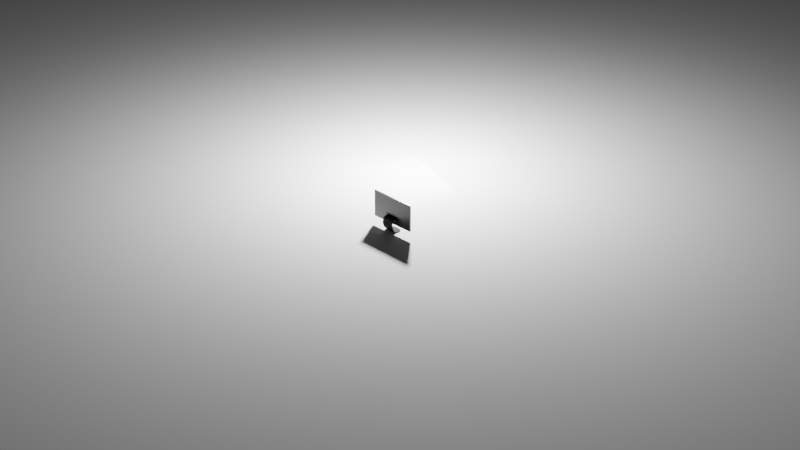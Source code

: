 # Source: monitor.blend  (saved by Blender 4.2.66; exported with 4.5.12 LTS)
import bpy
from mathutils import Matrix  # noqa: F401  (used for matrix-valued properties, if any)

bpy.ops.wm.read_factory_settings(use_empty=True)
scene = bpy.context.scene
scene.name = 'Scene'

# ---- collections
col_collection = bpy.data.collections.new('Collection'); scene.collection.children.link(col_collection)

# ---- materials (node trees are filled in below, after node groups)
mat_material_005 = bpy.data.materials.new('Material.005')
mat_material_001 = bpy.data.materials.new('Material.001')
mat_material_002 = bpy.data.materials.new('Material.002')

# ---- material node trees
mat_material_005.use_nodes = True; mat_material_005.node_tree.nodes.clear()
_N = mat_material_005.node_tree.nodes; _L = mat_material_005.node_tree.links
n0 = _N.new('ShaderNodeBsdfPrincipled'); n0.name = 'Principled BSDF'; n0.location = (10, 300)
n0.inputs[0].default_value = (0.06828, 0.06828, 0.06828, 1.0)
n0.inputs[1].default_value = 0.8101
n0.inputs[2].default_value = 0.9051
n1 = _N.new('ShaderNodeOutputMaterial'); n1.name = 'Material Output'; n1.location = (300, 300)
_L.new(n0.outputs[0], n1.inputs[0])
n1.is_active_output = True
mat_material_001.use_nodes = True; mat_material_001.node_tree.nodes.clear()
_N = mat_material_001.node_tree.nodes; _L = mat_material_001.node_tree.links
n0 = _N.new('ShaderNodeBsdfPrincipled'); n0.name = 'Principled BSDF'; n0.location = (10, 300)
n0.inputs[0].default_value = (0.04023, 0.04023, 0.04023, 1.0)
n0.inputs[1].default_value = 0.2025
n0.inputs[2].default_value = 0.2952
n1 = _N.new('ShaderNodeOutputMaterial'); n1.name = 'Material Output'; n1.location = (300, 300)
_L.new(n0.outputs[0], n1.inputs[0])
n1.is_active_output = True
mat_material_002.use_nodes = True; mat_material_002.node_tree.nodes.clear()
_N = mat_material_002.node_tree.nodes; _L = mat_material_002.node_tree.links
n0 = _N.new('ShaderNodeBsdfPrincipled'); n0.name = 'Principled BSDF'; n0.location = (10, 300)
n0.inputs[0].default_value = (0.0, 0.0, 0.0, 1.0)
n0.inputs[1].default_value = 0.5
n0.inputs[2].default_value = 0.0
n1 = _N.new('ShaderNodeOutputMaterial'); n1.name = 'Material Output'; n1.location = (300, 300)
_L.new(n0.outputs[0], n1.inputs[0])
n1.is_active_output = True

# ---- world
world_world = bpy.data.worlds.new('World'); scene.world = world_world
world_world.use_nodes = True; world_world.node_tree.nodes.clear()
_N = world_world.node_tree.nodes; _L = world_world.node_tree.links
n0 = _N.new('ShaderNodeOutputWorld'); n0.name = 'World Output'; n0.location = (300, 300)
n1 = _N.new('ShaderNodeBackground'); n1.name = 'Background'; n1.location = (10, 300)
n1.inputs[0].default_value = (0.05088, 0.05088, 0.05088, 1.0)
_L.new(n1.outputs[0], n0.inputs[0])
n0.is_active_output = True
world_world.color = (0.05088, 0.05088, 0.05088)
world_world.sun_shadow_jitter_overblur = 0.0

# ---- cameras
cam_camera = bpy.data.cameras.new('Camera')
cam_camera.clip_end = 100.0
cam_camera.ortho_scale = 7.314

# ---- lights
light_light = bpy.data.lights.new('Light', 'POINT')
light_light.energy = 1000.0
light_light.shadow_soft_size = 0.1
light_area = bpy.data.lights.new('Area', 'AREA')
light_area.size = 1.0
light_area.size_y = 1.0

# ---- meshes
me_cube_002 = bpy.data.meshes.new('Cube.002')
me_cube_002.from_pydata([(-0.1182, 0.02944, -0.4464), (0.1182, 0.02944, -0.4464), (-0.0894, 0.01315, -1.316), (0.08942, 0.01315, -1.316), (0.08821, 0.008496, -1.276), (0.087, 0.003808, -1.181), (0.08464, 0.001252, -1.083), (0.08424, -0.00213, -0.8042), (0.08369, -0.002036, -0.484), (0.08297, 0.0002063, -0.1739), (-0.08133, -4.211e-05, -0.1412), (-0.08302, -0.002288, -0.4508), (-0.08488, -0.002385, -0.7705), (-0.0869, 0.000993, -1.049), (-0.08699, 0.003808, -1.181), (-0.08819, 0.008496, -1.276), (-0.1182, 0.02828, -0.3857), (0.1182, 0.02828, -0.3857), (-0.09107, 0.01791, -1.357), (-0.09206, 0.01853, -1.357), (-0.09172, 0.01783, -1.357), (0.09208, 0.01853, -1.357), (0.09109, 0.01791, -1.357), (0.09174, 0.01783, -1.357), (-0.09999, 0.02492, -0.7018), (-0.09911, 0.02447, -0.7018), (0.09913, 0.02447, -0.7018), (0.1, 0.02492, -0.7018), (0.08889, 0.01098, -1.42), (0.08895, 0.01119, -1.421), (0.08942, 0.01107, -1.419), (-0.08893, 0.01119, -1.421), (-0.08887, 0.01098, -1.42), (-0.0894, 0.01107, -1.419), (-0.08769, 0.006314, -1.373), (-0.08767, 0.00624, -1.372), (-0.08838, 0.007005, -1.378), (-0.08648, 0.001491, -1.269), (-0.08647, 0.001459, -1.268), (-0.08704, 0.00201, -1.268), (-0.08626, -0.001665, -1.079), (-0.08626, -0.00168, -1.078), (-0.08679, -0.001213, -1.073), (-0.08422, -0.005095, -0.7888), (-0.08421, -0.005101, -0.7877), (-0.08476, -0.004613, -0.785), (-0.08233, -0.005043, -0.4567), (-0.08233, -0.005039, -0.4557), (-0.08288, -0.004552, -0.4552), (-0.08116, -0.002349, -0.1351), (-0.08061, -0.002826, -0.134), (0.08266, -0.002579, -0.1665), (0.08314, -0.002104, -0.1678), (0.08335, -0.004789, -0.4887), (0.08336, -0.004793, -0.4898), (0.08384, -0.004303, -0.4884), (0.08388, -0.004846, -0.8212), (0.08388, -0.00484, -0.8223), (0.08437, -0.00436, -0.8187), (0.08425, -0.001422, -1.112), (0.08426, -0.001406, -1.113), (0.08474, -0.0009553, -1.108), (0.08648, 0.001458, -1.268), (0.0865, 0.001491, -1.269), (0.08712, 0.002009, -1.268), (0.08771, 0.006314, -1.373), (0.08839, 0.007004, -1.378), (0.08769, 0.00624, -1.372), (0.09121, 0.01867, -1.444), (0.09191, 0.01903, -1.444), (-0.09189, 0.01903, -1.444), (-0.09119, 0.01867, -1.444)], [], [(0, 16, 17, 1), (24, 25, 26, 27, 17, 16), (70, 19, 24, 16, 0), (69, 21, 23, 3, 30), (26, 25, 18, 22), (35, 67, 63, 37), (55, 8, 9, 52), (47, 53, 51, 50), (44, 56, 54, 46), (41, 59, 57, 43), (38, 62, 60, 40), (71, 68, 29, 31), (0, 1, 69, 70), (66, 4, 5, 64), (64, 5, 6, 61), (61, 6, 7, 58), (58, 7, 8, 55), (30, 3, 4, 66), (39, 14, 15, 36), (42, 13, 14, 39), (45, 12, 13, 42), (48, 11, 12, 45), (49, 10, 11, 48), (3, 2, 15, 4), (4, 15, 14, 5), (5, 14, 13, 6), (6, 13, 12, 7), (7, 12, 11, 8), (8, 11, 10, 9), (23, 22, 18, 20, 2, 3), (1, 17, 27, 21, 69), (33, 2, 20, 19, 70), (18, 19, 20), (21, 22, 23), (21, 27, 26, 22), (24, 19, 18, 25), (36, 15, 2, 33), (28, 29, 30), (31, 32, 33), (34, 35, 36), (37, 38, 39), (40, 41, 42), (43, 44, 45), (46, 47, 48), (53, 54, 55), (56, 57, 58), (59, 60, 61), (62, 63, 64), (65, 66, 67), (65, 28, 30, 66), (71, 31, 33, 70), (28, 32, 31, 29), (32, 34, 36, 33), (35, 37, 39, 36), (38, 40, 42, 39), (41, 43, 45, 42), (44, 46, 48, 45), (47, 50, 49, 48), (51, 53, 55, 52), (54, 56, 58, 55), (57, 59, 61, 58), (60, 62, 64, 61), (63, 67, 66, 64), (67, 35, 34, 65), (62, 38, 37, 63), (59, 41, 40, 60), (56, 44, 43, 57), (53, 47, 46, 54), (29, 68, 69, 30), (68, 71, 70, 69), (32, 28, 65, 34)])
_uv = me_cube_002.uv_layers.new(name='UVMap')
_uv.uv.foreach_set('vector', [0.375, 0.25, 0.5734, 0.25, 0.5734, 0.5, 0.375, 0.5, 0.875, 0.5, 0.8741, 0.5016, 0.6259, 0.5016, 0.625, 0.5, 0.625, 0.5, 0.875, 0.5, 0.3474, 0.1821, 0.5434, 0.1839, 0.5734, 0.25, 0.5734, 0.25, 0.375, 0.25, 0.3789, 0.5683, 0.6358, 0.5667, 0.625, 0.5693, 0.625, 0.5887, 0.3792, 0.5887, 0.6259, 0.5016, 0.8741, 0.5016, 0.8741, 0.5689, 0.6259, 0.5689, 0.1257, 0.5988, 0.3743, 0.5988, 0.3743, 0.6088, 0.1257, 0.6088, 0.4193, 0.6392, 0.625, 0.6392, 0.625, 0.6493, 0.4175, 0.6493, 0.1258, 0.6392, 0.3742, 0.6392, 0.3742, 0.6493, 0.1258, 0.6493, 0.1258, 0.6291, 0.3742, 0.6291, 0.3742, 0.6392, 0.1258, 0.6392, 0.1257, 0.619, 0.3743, 0.619, 0.3742, 0.6291, 0.1258, 0.6291, 0.1257, 0.6089, 0.3743, 0.6089, 0.3743, 0.6189, 0.1257, 0.6189, 0.1257, 0.5693, 0.3743, 0.5693, 0.3743, 0.5883, 0.1257, 0.5883, 0.125, 0.5, 0.375, 0.5, 0.3752, 0.5689, 0.1248, 0.5689, 0.3936, 0.5975, 0.625, 0.5988, 0.625, 0.6089, 0.3956, 0.6081, 0.4084, 0.6081, 0.625, 0.6089, 0.625, 0.619, 0.4181, 0.619, 0.4181, 0.619, 0.625, 0.619, 0.625, 0.6291, 0.4197, 0.6291, 0.4197, 0.6291, 0.625, 0.6291, 0.625, 0.6392, 0.4193, 0.6392, 0.3792, 0.5887, 0.625, 0.5887, 0.625, 0.5988, 0.3795, 0.5973, 0.3953, 0.1419, 0.625, 0.1411, 0.625, 0.1512, 0.3936, 0.1525, 0.4182, 0.131, 0.625, 0.131, 0.625, 0.1411, 0.4109, 0.1418, 0.4199, 0.1209, 0.625, 0.1209, 0.625, 0.131, 0.4182, 0.131, 0.4196, 0.1108, 0.625, 0.1108, 0.625, 0.1209, 0.4199, 0.1209, 0.4179, 0.1007, 0.625, 0.1007, 0.625, 0.1108, 0.4196, 0.1108, 0.625, 0.5887, 0.875, 0.5887, 0.875, 0.5988, 0.625, 0.5988, 0.625, 0.5988, 0.875, 0.5988, 0.875, 0.6089, 0.625, 0.6089, 0.625, 0.6089, 0.875, 0.6089, 0.875, 0.619, 0.625, 0.619, 0.625, 0.619, 0.875, 0.619, 0.875, 0.6291, 0.625, 0.6291, 0.625, 0.6291, 0.875, 0.6291, 0.875, 0.6392, 0.625, 0.6392, 0.625, 0.6392, 0.875, 0.6392, 0.875, 0.6493, 0.625, 0.6493, 0.625, 0.5693, 0.6259, 0.5689, 0.8741, 0.5689, 0.875, 0.5693, 0.875, 0.5887, 0.625, 0.5887, 0.375, 0.5, 0.5734, 0.5, 0.5734, 0.5, 0.5434, 0.5661, 0.3474, 0.5679, 0.3792, 0.1613, 0.625, 0.1613, 0.625, 0.1807, 0.6358, 0.1833, 0.3789, 0.1817, 0.621, 0.1803, 0.625, 0.1811, 0.625, 0.1807, 0.5434, 0.5661, 0.6609, 0.5702, 0.625, 0.5693, 0.5434, 0.5661, 0.5734, 0.5, 0.6259, 0.5016, 0.6259, 0.5689, 0.5734, 0.25, 0.5434, 0.1839, 0.625, 0.1811, 0.625, 0.2484, 0.3795, 0.1527, 0.625, 0.1512, 0.625, 0.1613, 0.3792, 0.1613, 0.3743, 0.5888, 0.3743, 0.5883, 0.3792, 0.5887, 0.375, 0.1617, 0.3762, 0.1613, 0.3792, 0.1613, 0.1257, 0.5987, 0.1257, 0.5988, 0.125, 0.5977, 0.1257, 0.6088, 0.1257, 0.6089, 0.125, 0.6089, 0.1257, 0.6189, 0.1256, 0.619, 0.125, 0.619, 0.1258, 0.6291, 0.1256, 0.6291, 0.125, 0.6291, 0.1258, 0.6392, 0.1256, 0.6392, 0.125, 0.6392, 0.3742, 0.6392, 0.3742, 0.6392, 0.4193, 0.6392, 0.3742, 0.6291, 0.3742, 0.6291, 0.4197, 0.6291, 0.3743, 0.619, 0.3743, 0.6189, 0.4181, 0.619, 0.3743, 0.6089, 0.3743, 0.6088, 0.4084, 0.6081, 0.3743, 0.5987, 0.3936, 0.5975, 0.3743, 0.5988, 0.3743, 0.5987, 0.3743, 0.5888, 0.3792, 0.5887, 0.3795, 0.5973, 0.375, 0.1806, 0.375, 0.1617, 0.3792, 0.1613, 0.3789, 0.1817, 0.3743, 0.5888, 0.1257, 0.5888, 0.1257, 0.5883, 0.3743, 0.5883, 0.375, 0.1612, 0.375, 0.1513, 0.3795, 0.1527, 0.3792, 0.1613, 0.375, 0.1512, 0.375, 0.1412, 0.3953, 0.1419, 0.3936, 0.1525, 0.375, 0.1411, 0.375, 0.1311, 0.4182, 0.131, 0.4109, 0.1418, 0.375, 0.131, 0.375, 0.1209, 0.4199, 0.1209, 0.4182, 0.131, 0.375, 0.1209, 0.375, 0.1108, 0.4196, 0.1108, 0.4199, 0.1209, 0.375, 0.1108, 0.375, 0.1007, 0.4179, 0.1007, 0.4196, 0.1108, 0.3742, 0.6493, 0.3742, 0.6392, 0.4193, 0.6392, 0.4175, 0.6493, 0.3742, 0.6392, 0.3742, 0.6291, 0.4197, 0.6291, 0.4193, 0.6392, 0.3742, 0.6291, 0.3743, 0.619, 0.4181, 0.619, 0.4197, 0.6291, 0.3743, 0.6189, 0.3743, 0.6089, 0.4084, 0.6081, 0.4181, 0.619, 0.3743, 0.6088, 0.3743, 0.5988, 0.3936, 0.5975, 0.3956, 0.6081, 0.3743, 0.5988, 0.1257, 0.5988, 0.1257, 0.5987, 0.3743, 0.5987, 0.3743, 0.6089, 0.1257, 0.6089, 0.1257, 0.6088, 0.3743, 0.6088, 0.3743, 0.619, 0.1257, 0.619, 0.1257, 0.6189, 0.3743, 0.6189, 0.3742, 0.6291, 0.1258, 0.6291, 0.1258, 0.6291, 0.3742, 0.6291, 0.3742, 0.6392, 0.1258, 0.6392, 0.1258, 0.6392, 0.3742, 0.6392, 0.3743, 0.5883, 0.3743, 0.5693, 0.3789, 0.5683, 0.3792, 0.5887, 0.3743, 0.5693, 0.1257, 0.5693, 0.1248, 0.5689, 0.3752, 0.5689, 0.1257, 0.5888, 0.3743, 0.5888, 0.3743, 0.5987, 0.1257, 0.5987])
me_cube_002.materials.append(mat_material_005)
me_cube_002.update()
me_cube_003 = bpy.data.meshes.new('Cube.003')
me_cube_003.from_pydata([(-0.1, -0.1, -0.1), (-0.1, -0.1, 0.1), (-0.1, 0.1, -0.1), (-0.1, 0.1, 0.1), (0.1, -0.1, -0.1), (0.1, -0.1, 0.1), (0.1, 0.1, -0.1), (0.1, 0.1, 0.1), (-0.1, -0.1, -0.0951), (-0.1, 0.1, -0.0951), (0.1, 0.1, -0.0951), (0.1, -0.1, -0.0951), (-0.1, -0.1, 0.09859), (-0.1, 0.1, 0.09859), (0.1, 0.1, 0.09859), (0.1, -0.1, 0.09859)], [], [(12, 1, 3, 13), (13, 3, 7, 14), (14, 7, 5, 15), (15, 5, 1, 12), (2, 6, 4, 0), (7, 3, 1, 5), (4, 11, 8, 0), (6, 10, 11, 4), (2, 9, 10, 6), (0, 8, 9, 2), (11, 15, 12, 8), (10, 14, 15, 11), (9, 13, 14, 10), (8, 12, 13, 9)])
me_cube_003.polygons.foreach_set('material_index', [0, 0, 0, 0, 0, 0, 0, 0, 0, 0, 0, 0, 1, 0])
_uv = me_cube_003.uv_layers.new(name='UVMap')
_uv.uv.foreach_set('vector', [0.6232, 0.0, 0.625, 0.0, 0.625, 0.25, 0.6232, 0.25, 0.6232, 0.25, 0.625, 0.25, 0.625, 0.5, 0.6232, 0.5, 0.6232, 0.5, 0.625, 0.5, 0.625, 0.75, 0.6232, 0.75, 0.6232, 0.75, 0.625, 0.75, 0.625, 1.0, 0.6232, 1.0, 0.125, 0.5, 0.375, 0.5, 0.375, 0.75, 0.125, 0.75, 0.625, 0.5, 0.875, 0.5, 0.875, 0.75, 0.625, 0.75, 0.375, 0.75, 0.3811, 0.75, 0.3811, 1.0, 0.375, 1.0, 0.375, 0.5, 0.3811, 0.5, 0.3811, 0.75, 0.375, 0.75, 0.375, 0.25, 0.3811, 0.25, 0.3811, 0.5, 0.375, 0.5, 0.375, 0.0, 0.3811, 0.0, 0.3811, 0.25, 0.375, 0.25, 0.3811, 0.75, 0.6232, 0.75, 0.6232, 1.0, 0.3811, 1.0, 0.3811, 0.5, 0.6232, 0.5, 0.6232, 0.75, 0.3811, 0.75, 0.3811, 0.25, 0.6232, 0.25, 0.6232, 0.5, 0.3811, 0.5, 0.3811, 0.0, 0.6232, 0.0, 0.6232, 0.25, 0.3811, 0.25])
me_cube_003.materials.append(mat_material_001)
me_cube_003.materials.append(mat_material_002)
me_cube_003.update()
me_cube_004 = bpy.data.meshes.new('Cube.004')
me_cube_004.from_pydata([(-0.1, -0.1, -0.1), (-0.1, -0.1, 0.1), (-0.1, 0.1, -0.1), (-0.1, 0.1, 0.1), (0.1, -0.1, -0.1), (0.1, -0.1, 0.1), (0.1, 0.1, -0.1), (0.1, 0.1, 0.1)], [], [(0, 1, 3, 2), (2, 3, 7, 6), (6, 7, 5, 4), (4, 5, 1, 0), (2, 6, 4, 0), (7, 3, 1, 5)])
_uv = me_cube_004.uv_layers.new(name='UVMap')
_uv.uv.foreach_set('vector', [0.375, 0.0, 0.625, 0.0, 0.625, 0.25, 0.375, 0.25, 0.375, 0.25, 0.625, 0.25, 0.625, 0.5, 0.375, 0.5, 0.375, 0.5, 0.625, 0.5, 0.625, 0.75, 0.375, 0.75, 0.375, 0.75, 0.625, 0.75, 0.625, 1.0, 0.375, 1.0, 0.125, 0.5, 0.375, 0.5, 0.375, 0.75, 0.125, 0.75, 0.625, 0.5, 0.875, 0.5, 0.875, 0.75, 0.625, 0.75])
me_cube_004.materials.append(mat_material_002)
me_cube_004.update()
me_plane = bpy.data.meshes.new('Plane')
me_plane.from_pydata([(-1.0, -1.0, 0.0), (1.0, -1.0, 0.0), (-1.0, 1.0, 0.0), (1.0, 1.0, 0.0)], [], [(0, 1, 3, 2)])
_uv = me_plane.uv_layers.new(name='UVMap')
_uv.uv.foreach_set('vector', [0.0, 0.0, 1.0, 0.0, 1.0, 1.0, 0.0, 1.0])
me_plane.update()

# ---- objects
ob_light = bpy.data.objects.new('Light', light_light)
ob_camera = bpy.data.objects.new('Camera', cam_camera)
ob_cube = bpy.data.objects.new('Cube', me_cube_002)
ob_cube_001 = bpy.data.objects.new('Cube.001', me_cube_003)
ob_cube_002 = bpy.data.objects.new('Cube.002', me_cube_004)
ob_plane = bpy.data.objects.new('Plane', me_plane)
ob_area = bpy.data.objects.new('Area', light_area)

# ---- transforms, parenting, visibility, modifiers, constraints
ob_light.location = (-0.9269, 1.178, 1.409)
ob_light.rotation_euler = (0.6503, 0.05522, 1.866)
ob_light.lock_rotations_4d = False
ob_light.empty_display_type = 'ARROWS'
ob_light.color = (0.0, 0.0, 0.0, 0.0)
ob_light.lineart.crease_threshold = 0.0
ob_camera.location = (7.359, -6.852, 5.057)
ob_camera.rotation_euler = (1.109, 0.0, 0.8149)
ob_camera.lock_rotations_4d = False
ob_camera.empty_display_type = 'ARROWS'
ob_camera.color = (0.0, 0.0, 0.0, 0.0)
ob_camera.display_type = 'WIRE'
ob_camera.lineart.crease_threshold = 0.0
ob_cube.location = (-6.893e-06, -0.008832, 0.1571)
ob_cube.rotation_euler = (-0.9557, 1.281e-16, 4.07e-17)
ob_cube.scale = (0.8265, 5.592, 0.08407)
_m = ob_cube.modifiers.new('Subdivision', 'SUBSURF')
_m.levels = 2
ob_cube_001.location = (-2.561e-18, -0.01797, 0.2224)
ob_cube_001.scale = (2.575, 0.08793, 1.433)
ob_cube_002.location = (3.577e-17, -0.02707, 0.1611)
ob_cube_002.scale = (0.7431, 0.05067, 0.1719)
ob_plane.location = (0.0, 0.0, 0.0)
ob_plane.scale = (12.23, 12.23, 12.23)
ob_area.location = (-0.8136, 0.9576, 0.2064)
ob_area.rotation_euler = (-0.5196, 0.05674, -0.2461)

# ---- collection membership
col_collection.objects.link(ob_light)
col_collection.objects.link(ob_camera)
col_collection.objects.link(ob_cube)
col_collection.objects.link(ob_cube_001)
col_collection.objects.link(ob_cube_002)
col_collection.objects.link(ob_plane)
col_collection.objects.link(ob_area)

# ---- scene / render settings (as saved in the file)
scene.camera = ob_camera
scene.frame_start = 1; scene.frame_end = 250; scene.frame_set(1)
scene.render.engine = 'BLENDER_EEVEE_NEXT'
bpy.context.view_layer.update()
